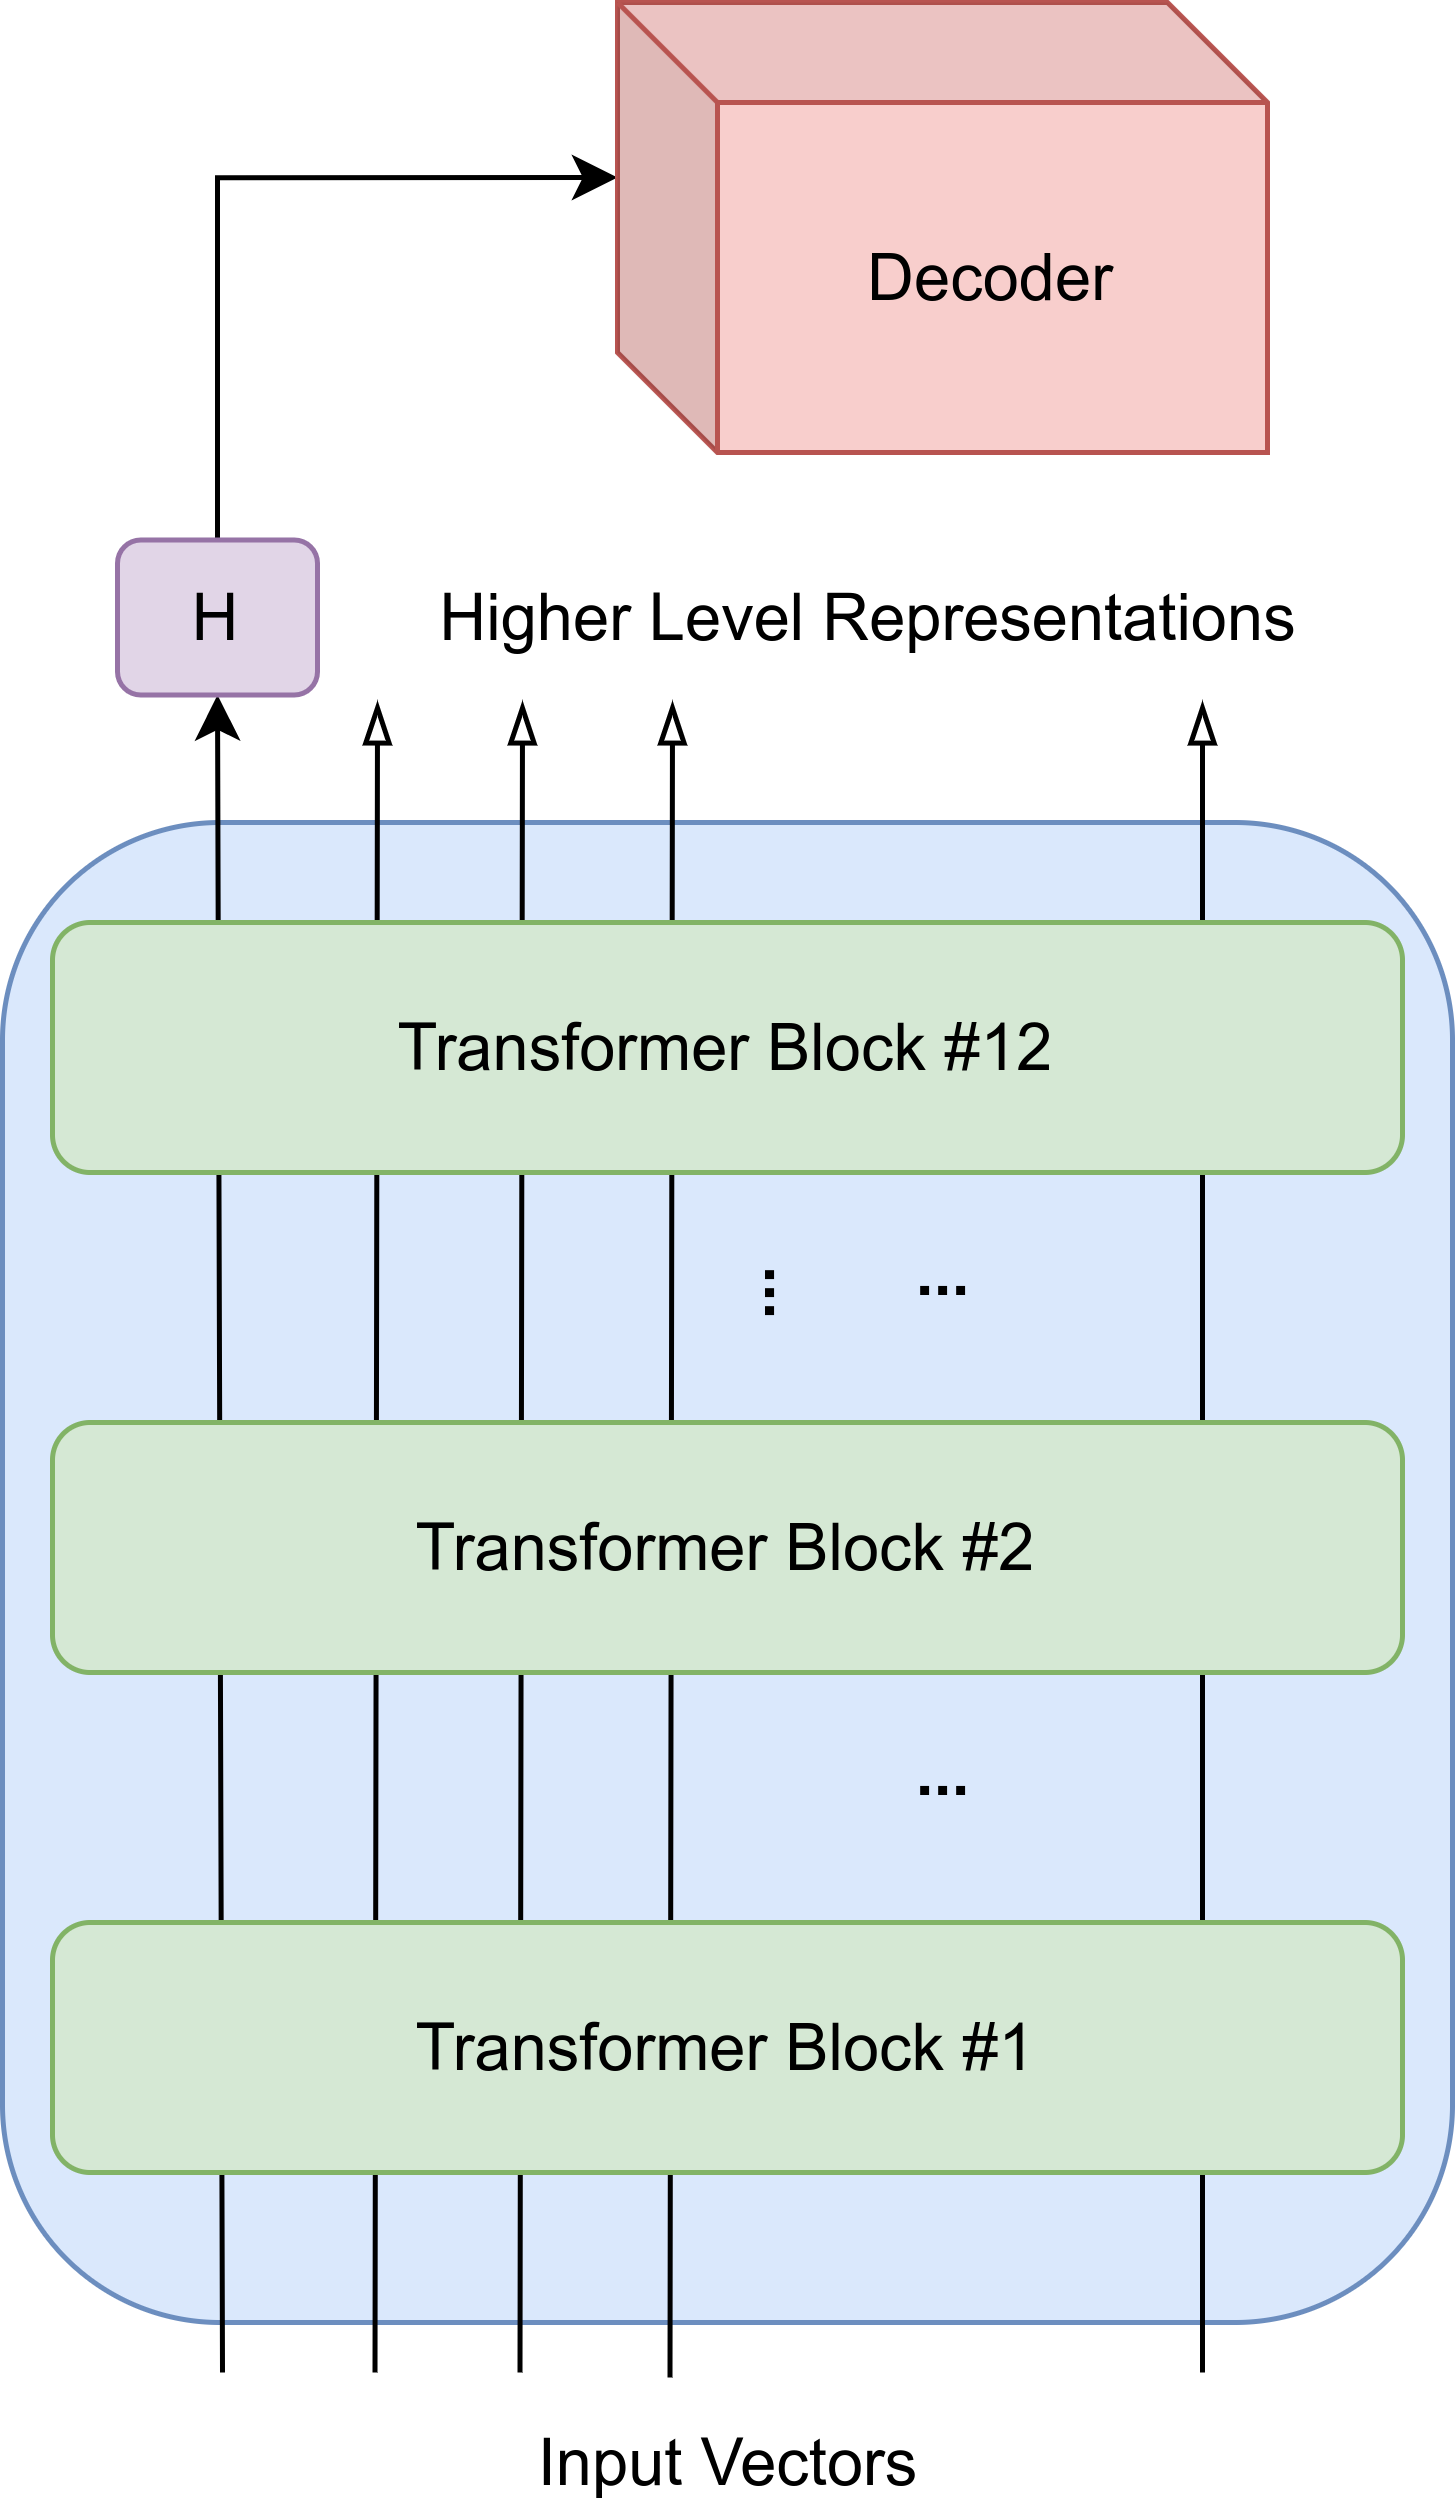

The diagram above was exported from draw.io. Its source (the exported page's mxGraphModel, read from the mxfile embedded in the PNG):
<mxGraphModel dx="1525" dy="500" grid="1" gridSize="10" guides="1" tooltips="1" connect="1" arrows="1" fold="1" page="1" pageScale="1" pageWidth="850" pageHeight="1100" math="0" shadow="0">
  <root>
    <mxCell id="0" />
    <mxCell id="1" parent="0" />
    <mxCell id="TtggPNuv9ja1cR7AWznT-24" value="" style="rounded=1;whiteSpace=wrap;html=1;labelBackgroundColor=none;fontFamily=Helvetica;fontSize=13;strokeColor=#6c8ebf;fillColor=#dae8fc;" vertex="1" parent="1">
      <mxGeometry x="-590" y="234" width="290" height="300" as="geometry" />
    </mxCell>
    <mxCell id="TtggPNuv9ja1cR7AWznT-11" value="" style="endArrow=blockThin;html=1;rounded=0;fontFamily=Helvetica;fontSize=13;endFill=0;shadow=0;" edge="1" parent="1">
      <mxGeometry width="50" height="50" relative="1" as="geometry">
        <mxPoint x="-515.5" y="544" as="sourcePoint" />
        <mxPoint x="-515" y="210" as="targetPoint" />
      </mxGeometry>
    </mxCell>
    <mxCell id="TtggPNuv9ja1cR7AWznT-12" value="" style="endArrow=blockThin;html=1;rounded=0;fontFamily=Helvetica;fontSize=13;endFill=0;" edge="1" parent="1">
      <mxGeometry width="50" height="50" relative="1" as="geometry">
        <mxPoint x="-350" y="544" as="sourcePoint" />
        <mxPoint x="-350" y="210" as="targetPoint" />
      </mxGeometry>
    </mxCell>
    <mxCell id="TtggPNuv9ja1cR7AWznT-14" value="" style="endArrow=blockThin;html=1;rounded=0;fontFamily=Helvetica;fontSize=13;endFill=0;" edge="1" parent="1">
      <mxGeometry width="50" height="50" relative="1" as="geometry">
        <mxPoint x="-486.5" y="544" as="sourcePoint" />
        <mxPoint x="-486" y="210" as="targetPoint" />
      </mxGeometry>
    </mxCell>
    <mxCell id="TtggPNuv9ja1cR7AWznT-15" value="" style="endArrow=blockThin;html=1;rounded=0;fontFamily=Helvetica;fontSize=13;endFill=0;" edge="1" parent="1">
      <mxGeometry width="50" height="50" relative="1" as="geometry">
        <mxPoint x="-456.5" y="545" as="sourcePoint" />
        <mxPoint x="-456" y="210" as="targetPoint" />
      </mxGeometry>
    </mxCell>
    <mxCell id="TtggPNuv9ja1cR7AWznT-10" value="" style="endArrow=classic;html=1;rounded=0;fontFamily=Helvetica;fontSize=13;entryX=0.5;entryY=1;entryDx=0;entryDy=0;" edge="1" parent="1" target="TtggPNuv9ja1cR7AWznT-27">
      <mxGeometry width="50" height="50" relative="1" as="geometry">
        <mxPoint x="-546" y="544" as="sourcePoint" />
        <mxPoint x="-546" y="214" as="targetPoint" />
      </mxGeometry>
    </mxCell>
    <mxCell id="TtggPNuv9ja1cR7AWznT-1" value="Transformer Block #12" style="rounded=1;whiteSpace=wrap;html=1;labelBackgroundColor=none;fontFamily=Helvetica;fontSize=13;strokeColor=#82b366;fillColor=#d5e8d4;" vertex="1" parent="1">
      <mxGeometry x="-580" y="254" width="270" height="50" as="geometry" />
    </mxCell>
    <mxCell id="TtggPNuv9ja1cR7AWznT-8" value="Transformer Block #2" style="rounded=1;whiteSpace=wrap;html=1;labelBackgroundColor=none;fontFamily=Helvetica;fontSize=13;strokeColor=#82b366;fillColor=#d5e8d4;" vertex="1" parent="1">
      <mxGeometry x="-580" y="354" width="270" height="50" as="geometry" />
    </mxCell>
    <mxCell id="TtggPNuv9ja1cR7AWznT-9" value="Transformer Block #1" style="rounded=1;whiteSpace=wrap;html=1;labelBackgroundColor=none;fontFamily=Helvetica;fontSize=13;strokeColor=#82b366;fillColor=#d5e8d4;" vertex="1" parent="1">
      <mxGeometry x="-580" y="454" width="270" height="50" as="geometry" />
    </mxCell>
    <mxCell id="TtggPNuv9ja1cR7AWznT-16" value="&lt;b&gt;...&lt;/b&gt;" style="text;html=1;align=center;verticalAlign=middle;resizable=0;points=[];autosize=1;strokeColor=none;fillColor=none;fontSize=13;fontFamily=Helvetica;" vertex="1" parent="1">
      <mxGeometry x="-417" y="314" width="30" height="20" as="geometry" />
    </mxCell>
    <mxCell id="TtggPNuv9ja1cR7AWznT-17" value="&lt;b&gt;...&lt;/b&gt;" style="text;html=1;align=center;verticalAlign=middle;resizable=0;points=[];autosize=1;strokeColor=none;fillColor=none;fontSize=13;fontFamily=Helvetica;" vertex="1" parent="1">
      <mxGeometry x="-417" y="414" width="30" height="20" as="geometry" />
    </mxCell>
    <mxCell id="TtggPNuv9ja1cR7AWznT-19" value="Input Vectors" style="text;html=1;align=center;verticalAlign=middle;resizable=0;points=[];autosize=1;strokeColor=none;fillColor=none;fontSize=13;fontFamily=Helvetica;" vertex="1" parent="1">
      <mxGeometry x="-490" y="552" width="90" height="20" as="geometry" />
    </mxCell>
    <mxCell id="TtggPNuv9ja1cR7AWznT-20" value="Higher Level Representations" style="text;html=1;align=center;verticalAlign=middle;resizable=0;points=[];autosize=1;strokeColor=none;fillColor=none;fontSize=13;fontFamily=Helvetica;" vertex="1" parent="1">
      <mxGeometry x="-512" y="183" width="190" height="20" as="geometry" />
    </mxCell>
    <mxCell id="TtggPNuv9ja1cR7AWznT-32" style="edgeStyle=orthogonalEdgeStyle;rounded=0;orthogonalLoop=1;jettySize=auto;html=1;entryX=0;entryY=0;entryDx=0;entryDy=35;entryPerimeter=0;fontFamily=Helvetica;fontSize=13;" edge="1" parent="1" source="TtggPNuv9ja1cR7AWznT-27" target="TtggPNuv9ja1cR7AWznT-31">
      <mxGeometry relative="1" as="geometry">
        <Array as="points">
          <mxPoint x="-547" y="105" />
        </Array>
      </mxGeometry>
    </mxCell>
    <mxCell id="TtggPNuv9ja1cR7AWznT-27" value="H" style="rounded=1;whiteSpace=wrap;html=1;labelBackgroundColor=none;fontFamily=Helvetica;fontSize=13;strokeColor=#9673a6;fillColor=#e1d5e7;" vertex="1" parent="1">
      <mxGeometry x="-567" y="177.5" width="40" height="31" as="geometry" />
    </mxCell>
    <mxCell id="TtggPNuv9ja1cR7AWznT-31" value="Decoder" style="shape=cube;whiteSpace=wrap;html=1;boundedLbl=1;backgroundOutline=1;darkOpacity=0.05;darkOpacity2=0.1;rounded=1;labelBackgroundColor=none;fontFamily=Helvetica;fontSize=13;strokeColor=#b85450;fillColor=#f8cecc;" vertex="1" parent="1">
      <mxGeometry x="-467" y="70" width="130" height="90" as="geometry" />
    </mxCell>
    <mxCell id="TtggPNuv9ja1cR7AWznT-33" value="&lt;b&gt;...&lt;/b&gt;" style="text;html=1;align=center;verticalAlign=middle;resizable=0;points=[];autosize=1;strokeColor=none;fillColor=none;fontSize=13;fontFamily=Helvetica;rotation=90;" vertex="1" parent="1">
      <mxGeometry x="-447" y="318" width="30" height="20" as="geometry" />
    </mxCell>
  </root>
</mxGraphModel>